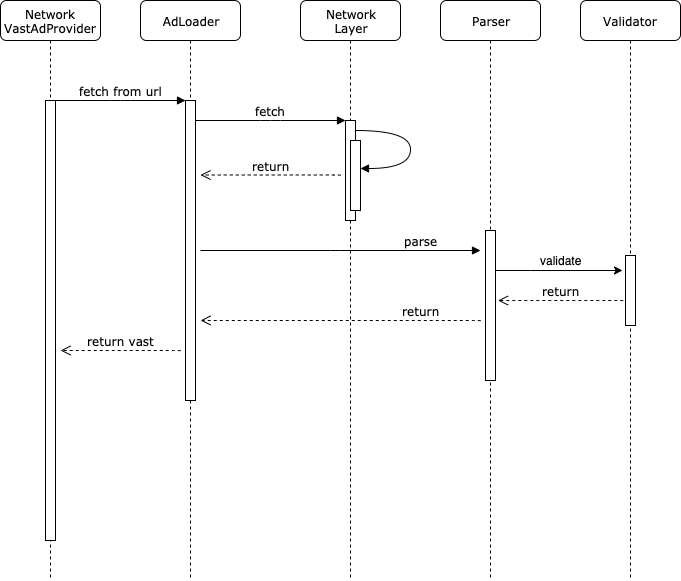

The diagram above was exported from draw.io. Its source (the exported page's mxGraphModel, read from the mxfile embedded in the PNG):
<mxGraphModel dx="1412" dy="763" grid="1" gridSize="10" guides="1" tooltips="1" connect="1" arrows="1" fold="1" page="1" pageScale="1" pageWidth="1100" pageHeight="850" background="#ffffff" math="0" shadow="0">
  <root>
    <mxCell id="0" />
    <mxCell id="1" parent="0" />
    <mxCell id="7baba1c4bc27f4b0-2" value="AdLoader" style="shape=umlLifeline;perimeter=lifelinePerimeter;whiteSpace=wrap;html=1;container=1;collapsible=0;recursiveResize=0;outlineConnect=0;rounded=1;shadow=0;comic=0;labelBackgroundColor=none;strokeWidth=1;fontFamily=Verdana;fontSize=12;align=center;" parent="1" vertex="1">
      <mxGeometry x="240" y="80" width="100" height="580" as="geometry" />
    </mxCell>
    <mxCell id="7baba1c4bc27f4b0-10" value="" style="html=1;points=[];perimeter=orthogonalPerimeter;rounded=0;shadow=0;comic=0;labelBackgroundColor=none;strokeWidth=1;fontFamily=Verdana;fontSize=12;align=center;" parent="7baba1c4bc27f4b0-2" vertex="1">
      <mxGeometry x="45" y="100" width="10" height="300" as="geometry" />
    </mxCell>
    <mxCell id="7baba1c4bc27f4b0-3" value="Network&lt;br&gt;Layer" style="shape=umlLifeline;perimeter=lifelinePerimeter;whiteSpace=wrap;html=1;container=1;collapsible=0;recursiveResize=0;outlineConnect=0;rounded=1;shadow=0;comic=0;labelBackgroundColor=none;strokeWidth=1;fontFamily=Verdana;fontSize=12;align=center;" parent="1" vertex="1">
      <mxGeometry x="400" y="80" width="100" height="580" as="geometry" />
    </mxCell>
    <mxCell id="7baba1c4bc27f4b0-13" value="" style="html=1;points=[];perimeter=orthogonalPerimeter;rounded=0;shadow=0;comic=0;labelBackgroundColor=none;strokeWidth=1;fontFamily=Verdana;fontSize=12;align=center;" parent="7baba1c4bc27f4b0-3" vertex="1">
      <mxGeometry x="45" y="120" width="10" height="100" as="geometry" />
    </mxCell>
    <mxCell id="7baba1c4bc27f4b0-4" value="Parser" style="shape=umlLifeline;perimeter=lifelinePerimeter;whiteSpace=wrap;html=1;container=1;collapsible=0;recursiveResize=0;outlineConnect=0;rounded=1;shadow=0;comic=0;labelBackgroundColor=none;strokeWidth=1;fontFamily=Verdana;fontSize=12;align=center;" parent="1" vertex="1">
      <mxGeometry x="540" y="80" width="100" height="580" as="geometry" />
    </mxCell>
    <mxCell id="7baba1c4bc27f4b0-16" value="" style="html=1;points=[];perimeter=orthogonalPerimeter;rounded=0;shadow=0;comic=0;labelBackgroundColor=none;strokeWidth=1;fontFamily=Verdana;fontSize=12;align=center;" parent="7baba1c4bc27f4b0-4" vertex="1">
      <mxGeometry x="45" y="230" width="10" height="150" as="geometry" />
    </mxCell>
    <mxCell id="7baba1c4bc27f4b0-5" value="Validator" style="shape=umlLifeline;perimeter=lifelinePerimeter;whiteSpace=wrap;html=1;container=1;collapsible=0;recursiveResize=0;outlineConnect=0;rounded=1;shadow=0;comic=0;labelBackgroundColor=none;strokeWidth=1;fontFamily=Verdana;fontSize=12;align=center;" parent="1" vertex="1">
      <mxGeometry x="680" y="80" width="100" height="580" as="geometry" />
    </mxCell>
    <mxCell id="7baba1c4bc27f4b0-19" value="" style="html=1;points=[];perimeter=orthogonalPerimeter;rounded=0;shadow=0;comic=0;labelBackgroundColor=none;strokeWidth=1;fontFamily=Verdana;fontSize=12;align=center;" parent="7baba1c4bc27f4b0-5" vertex="1">
      <mxGeometry x="45" y="255" width="10" height="70" as="geometry" />
    </mxCell>
    <mxCell id="7baba1c4bc27f4b0-8" value="Network&lt;br&gt;VastAdProvider" style="shape=umlLifeline;perimeter=lifelinePerimeter;whiteSpace=wrap;html=1;container=1;collapsible=0;recursiveResize=0;outlineConnect=0;rounded=1;shadow=0;comic=0;labelBackgroundColor=none;strokeWidth=1;fontFamily=Verdana;fontSize=12;align=center;" parent="1" vertex="1">
      <mxGeometry x="100" y="80" width="100" height="580" as="geometry" />
    </mxCell>
    <mxCell id="7baba1c4bc27f4b0-9" value="" style="html=1;points=[];perimeter=orthogonalPerimeter;rounded=0;shadow=0;comic=0;labelBackgroundColor=none;strokeWidth=1;fontFamily=Verdana;fontSize=12;align=center;" parent="7baba1c4bc27f4b0-8" vertex="1">
      <mxGeometry x="45" y="100" width="10" height="440" as="geometry" />
    </mxCell>
    <mxCell id="7baba1c4bc27f4b0-11" value="fetch from url" style="html=1;verticalAlign=bottom;endArrow=block;entryX=0;entryY=0;labelBackgroundColor=none;fontFamily=Verdana;fontSize=12;edgeStyle=elbowEdgeStyle;elbow=vertical;" parent="1" source="7baba1c4bc27f4b0-9" target="7baba1c4bc27f4b0-10" edge="1">
      <mxGeometry relative="1" as="geometry">
        <mxPoint x="220" y="190" as="sourcePoint" />
      </mxGeometry>
    </mxCell>
    <mxCell id="7baba1c4bc27f4b0-14" value="fetch" style="html=1;verticalAlign=bottom;endArrow=block;entryX=0;entryY=0;labelBackgroundColor=none;fontFamily=Verdana;fontSize=12;edgeStyle=elbowEdgeStyle;elbow=vertical;" parent="1" source="7baba1c4bc27f4b0-10" target="7baba1c4bc27f4b0-13" edge="1">
      <mxGeometry relative="1" as="geometry">
        <mxPoint x="370" y="200" as="sourcePoint" />
      </mxGeometry>
    </mxCell>
    <mxCell id="faboGFwyIpS0mRJKMEXi-2" value="" style="html=1;points=[];perimeter=orthogonalPerimeter;rounded=0;shadow=0;comic=0;labelBackgroundColor=none;strokeWidth=1;fontFamily=Verdana;fontSize=12;align=center;" vertex="1" parent="1">
      <mxGeometry x="450" y="220" width="10" height="70" as="geometry" />
    </mxCell>
    <mxCell id="faboGFwyIpS0mRJKMEXi-3" value="&lt;br&gt;" style="html=1;verticalAlign=bottom;endArrow=block;labelBackgroundColor=none;fontFamily=Verdana;fontSize=12;elbow=vertical;edgeStyle=orthogonalEdgeStyle;curved=1;entryX=1;entryY=0.286;entryPerimeter=0;exitX=1.038;exitY=0.345;exitPerimeter=0;" edge="1" parent="1">
      <mxGeometry relative="1" as="geometry">
        <mxPoint x="455" y="210" as="sourcePoint" />
        <mxPoint x="460" y="248" as="targetPoint" />
        <Array as="points">
          <mxPoint x="510" y="210" />
          <mxPoint x="510" y="248" />
        </Array>
      </mxGeometry>
    </mxCell>
    <mxCell id="faboGFwyIpS0mRJKMEXi-4" value="return" style="html=1;verticalAlign=bottom;endArrow=open;dashed=1;endSize=8;labelBackgroundColor=none;fontFamily=Verdana;fontSize=12;edgeStyle=elbowEdgeStyle;elbow=vertical;" edge="1" parent="1">
      <mxGeometry relative="1" as="geometry">
        <mxPoint x="300" y="254.5" as="targetPoint" />
        <Array as="points">
          <mxPoint x="375" y="254.5" />
          <mxPoint x="405" y="254.5" />
        </Array>
        <mxPoint x="440" y="255" as="sourcePoint" />
      </mxGeometry>
    </mxCell>
    <mxCell id="faboGFwyIpS0mRJKMEXi-5" value="parse" style="html=1;verticalAlign=bottom;endArrow=block;labelBackgroundColor=none;fontFamily=Verdana;fontSize=12;edgeStyle=elbowEdgeStyle;elbow=vertical;" edge="1" parent="1">
      <mxGeometry x="0.5714" relative="1" as="geometry">
        <mxPoint x="300" y="330" as="sourcePoint" />
        <mxPoint x="580" y="330" as="targetPoint" />
        <mxPoint as="offset" />
      </mxGeometry>
    </mxCell>
    <mxCell id="faboGFwyIpS0mRJKMEXi-6" style="edgeStyle=orthogonalEdgeStyle;rounded=0;orthogonalLoop=1;jettySize=auto;html=1;entryX=-0.3;entryY=0.214;entryDx=0;entryDy=0;entryPerimeter=0;" edge="1" parent="1" source="7baba1c4bc27f4b0-16" target="7baba1c4bc27f4b0-19">
      <mxGeometry relative="1" as="geometry">
        <Array as="points">
          <mxPoint x="630" y="350" />
          <mxPoint x="630" y="350" />
        </Array>
      </mxGeometry>
    </mxCell>
    <mxCell id="faboGFwyIpS0mRJKMEXi-7" value="validate" style="text;html=1;align=center;verticalAlign=middle;resizable=0;points=[];;autosize=1;" vertex="1" parent="1">
      <mxGeometry x="630" y="330" width="60" height="20" as="geometry" />
    </mxCell>
    <mxCell id="faboGFwyIpS0mRJKMEXi-8" value="return" style="html=1;verticalAlign=bottom;endArrow=open;dashed=1;endSize=8;labelBackgroundColor=none;fontFamily=Verdana;fontSize=12;edgeStyle=elbowEdgeStyle;elbow=vertical;" edge="1" parent="1">
      <mxGeometry relative="1" as="geometry">
        <mxPoint x="597.5" y="380" as="targetPoint" />
        <Array as="points" />
        <mxPoint x="722.5" y="380.5" as="sourcePoint" />
      </mxGeometry>
    </mxCell>
    <mxCell id="faboGFwyIpS0mRJKMEXi-10" value="return" style="html=1;verticalAlign=bottom;endArrow=open;dashed=1;endSize=8;labelBackgroundColor=none;fontFamily=Verdana;fontSize=12;edgeStyle=elbowEdgeStyle;elbow=vertical;" edge="1" parent="1">
      <mxGeometry x="-0.5686" relative="1" as="geometry">
        <mxPoint x="300" y="400" as="targetPoint" />
        <Array as="points">
          <mxPoint x="515" y="400" />
          <mxPoint x="545" y="400" />
        </Array>
        <mxPoint x="580" y="400.5" as="sourcePoint" />
        <mxPoint x="1" as="offset" />
      </mxGeometry>
    </mxCell>
    <mxCell id="faboGFwyIpS0mRJKMEXi-12" value="return vast" style="html=1;verticalAlign=bottom;endArrow=open;dashed=1;endSize=8;labelBackgroundColor=none;fontFamily=Verdana;fontSize=12;edgeStyle=elbowEdgeStyle;elbow=vertical;" edge="1" parent="1">
      <mxGeometry relative="1" as="geometry">
        <mxPoint x="160" y="430" as="targetPoint" />
        <Array as="points">
          <mxPoint x="245" y="430" />
        </Array>
        <mxPoint x="280" y="430.5" as="sourcePoint" />
      </mxGeometry>
    </mxCell>
  </root>
</mxGraphModel>